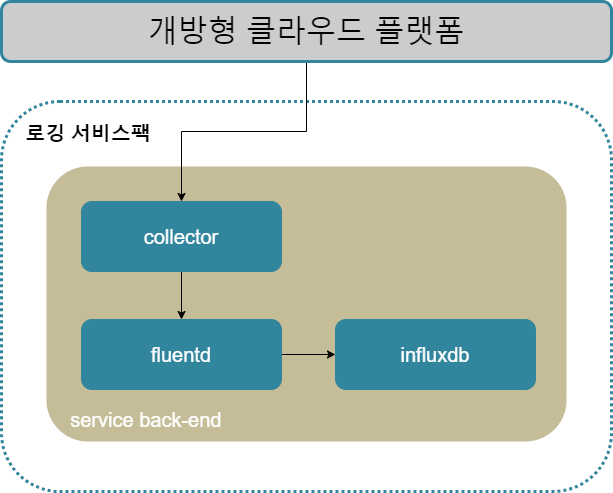

The diagram above was exported from draw.io. Its source (the exported page's mxGraphModel, read from the mxfile embedded in the PNG):
<mxGraphModel dx="1434" dy="731" grid="1" gridSize="10" guides="1" tooltips="1" connect="1" arrows="1" fold="1" page="1" pageScale="1" pageWidth="827" pageHeight="1169" math="0" shadow="0">
  <root>
    <mxCell id="0" />
    <mxCell id="1" parent="0" />
    <mxCell id="qJj-qvTWRWarrPGAyPKh-9" value="&lt;font style=&quot;&quot;&gt;&lt;span style=&quot;&quot;&gt;&lt;br&gt;&lt;span style=&quot;white-space: pre;&quot;&gt;&lt;font style=&quot;font-size: 10px;&quot;&gt;&#09;&lt;/font&gt;&lt;/span&gt;&lt;span style=&quot;font-size: 20px;&quot;&gt;로깅 서비스팩&lt;/span&gt;&lt;/span&gt;&lt;/font&gt;" style="rounded=1;whiteSpace=wrap;html=1;fillColor=none;strokeColor=#31859C;verticalAlign=top;align=left;strokeWidth=3;dashed=1;dashPattern=1 1;fontStyle=1" vertex="1" parent="1">
      <mxGeometry x="80" y="170" width="610" height="390" as="geometry" />
    </mxCell>
    <mxCell id="qJj-qvTWRWarrPGAyPKh-8" value="&lt;font style=&quot;&quot; color=&quot;#ffffff&quot;&gt;&lt;br&gt;&lt;br&gt;&lt;br&gt;&lt;br&gt;&lt;br&gt;&lt;br&gt;&lt;br&gt;&lt;br&gt;&lt;br&gt;&lt;span style=&quot;white-space: pre;&quot;&gt;&lt;font style=&quot;font-size: 10px;&quot;&gt;&lt;br&gt;&lt;br&gt;&lt;br&gt;&lt;br&gt;&lt;br&gt;&lt;br&gt;&lt;br&gt;&#09;&lt;/font&gt;&lt;/span&gt;&lt;span style=&quot;font-size: 20px;&quot;&gt;service back-end&lt;/span&gt;&lt;/font&gt;" style="rounded=1;whiteSpace=wrap;html=1;fillColor=#C4BD97;strokeColor=none;verticalAlign=middle;align=left;fontStyle=0" vertex="1" parent="1">
      <mxGeometry x="125" y="235" width="520" height="275" as="geometry" />
    </mxCell>
    <mxCell id="qJj-qvTWRWarrPGAyPKh-11" style="edgeStyle=orthogonalEdgeStyle;rounded=0;orthogonalLoop=1;jettySize=auto;html=1;exitX=0.5;exitY=1;exitDx=0;exitDy=0;entryX=0.5;entryY=0;entryDx=0;entryDy=0;" edge="1" parent="1" source="qJj-qvTWRWarrPGAyPKh-1" target="qJj-qvTWRWarrPGAyPKh-2">
      <mxGeometry relative="1" as="geometry" />
    </mxCell>
    <mxCell id="qJj-qvTWRWarrPGAyPKh-1" value="collector" style="rounded=1;whiteSpace=wrap;html=1;fillColor=#31859C;strokeColor=#31859C;fontColor=#FFFFFF;fontSize=20;" vertex="1" parent="1">
      <mxGeometry x="160" y="270" width="200" height="70" as="geometry" />
    </mxCell>
    <mxCell id="qJj-qvTWRWarrPGAyPKh-12" style="edgeStyle=orthogonalEdgeStyle;rounded=0;orthogonalLoop=1;jettySize=auto;html=1;exitX=1;exitY=0.5;exitDx=0;exitDy=0;entryX=0;entryY=0.5;entryDx=0;entryDy=0;" edge="1" parent="1" source="qJj-qvTWRWarrPGAyPKh-2" target="qJj-qvTWRWarrPGAyPKh-3">
      <mxGeometry relative="1" as="geometry" />
    </mxCell>
    <mxCell id="qJj-qvTWRWarrPGAyPKh-2" value="fluentd" style="rounded=1;whiteSpace=wrap;html=1;fillColor=#31859C;strokeColor=#31859C;fontColor=#FFFFFF;fontSize=20;" vertex="1" parent="1">
      <mxGeometry x="160" y="388" width="200" height="70" as="geometry" />
    </mxCell>
    <mxCell id="qJj-qvTWRWarrPGAyPKh-3" value="influxdb" style="rounded=1;whiteSpace=wrap;html=1;fillColor=#31859C;strokeColor=#31859C;fontColor=#FFFFFF;fontSize=20;" vertex="1" parent="1">
      <mxGeometry x="414" y="388" width="200" height="70" as="geometry" />
    </mxCell>
    <mxCell id="qJj-qvTWRWarrPGAyPKh-10" style="edgeStyle=orthogonalEdgeStyle;rounded=0;orthogonalLoop=1;jettySize=auto;html=1;exitX=0.5;exitY=1;exitDx=0;exitDy=0;entryX=0.5;entryY=0;entryDx=0;entryDy=0;" edge="1" parent="1" source="qJj-qvTWRWarrPGAyPKh-5" target="qJj-qvTWRWarrPGAyPKh-1">
      <mxGeometry relative="1" as="geometry" />
    </mxCell>
    <mxCell id="qJj-qvTWRWarrPGAyPKh-5" value="&lt;font style=&quot;font-size: 30px;&quot;&gt;개방형 클라우드 플랫폼&lt;/font&gt;" style="rounded=1;whiteSpace=wrap;html=1;fillColor=#CCCCCC;fontColor=#000000;strokeColor=#31859C;strokeWidth=3;fontSize=30;" vertex="1" parent="1">
      <mxGeometry x="80" y="70" width="610" height="60" as="geometry" />
    </mxCell>
  </root>
</mxGraphModel>